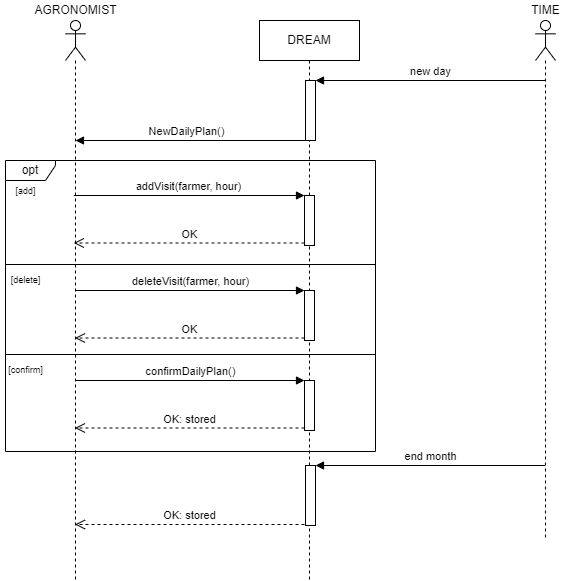

The diagram above was exported from draw.io. Its source (the exported page's mxGraphModel, read from the mxfile embedded in the PNG):
<mxGraphModel dx="1038" dy="489" grid="1" gridSize="10" guides="1" tooltips="1" connect="1" arrows="1" fold="1" page="1" pageScale="1" pageWidth="827" pageHeight="1169" math="0" shadow="0">
  <root>
    <mxCell id="0" />
    <mxCell id="1" parent="0" />
    <mxCell id="6vu8cLmpcr0I7MTEymr4-1" value="" style="shape=umlLifeline;participant=umlActor;perimeter=lifelinePerimeter;whiteSpace=wrap;html=1;container=1;collapsible=0;recursiveResize=0;verticalAlign=top;spacingTop=36;outlineConnect=0;" parent="1" vertex="1">
      <mxGeometry x="120" y="80" width="20" height="560" as="geometry" />
    </mxCell>
    <mxCell id="6vu8cLmpcr0I7MTEymr4-2" value="DREAM" style="shape=umlLifeline;perimeter=lifelinePerimeter;whiteSpace=wrap;html=1;container=1;collapsible=0;recursiveResize=0;outlineConnect=0;" parent="1" vertex="1">
      <mxGeometry x="314" y="80" width="100" height="560" as="geometry" />
    </mxCell>
    <mxCell id="6vu8cLmpcr0I7MTEymr4-6" value="" style="html=1;points=[];perimeter=orthogonalPerimeter;" parent="6vu8cLmpcr0I7MTEymr4-2" vertex="1">
      <mxGeometry x="46" y="60" width="10" height="60" as="geometry" />
    </mxCell>
    <mxCell id="6vu8cLmpcr0I7MTEymr4-16" value="" style="html=1;points=[];perimeter=orthogonalPerimeter;" parent="6vu8cLmpcr0I7MTEymr4-2" vertex="1">
      <mxGeometry x="45" y="175" width="10" height="50" as="geometry" />
    </mxCell>
    <mxCell id="6vu8cLmpcr0I7MTEymr4-19" value="" style="html=1;points=[];perimeter=orthogonalPerimeter;" parent="6vu8cLmpcr0I7MTEymr4-2" vertex="1">
      <mxGeometry x="45" y="270" width="10" height="50" as="geometry" />
    </mxCell>
    <mxCell id="6vu8cLmpcr0I7MTEymr4-22" value="" style="html=1;points=[];perimeter=orthogonalPerimeter;" parent="6vu8cLmpcr0I7MTEymr4-2" vertex="1">
      <mxGeometry x="45" y="360" width="10" height="50" as="geometry" />
    </mxCell>
    <mxCell id="6vu8cLmpcr0I7MTEymr4-28" value="" style="html=1;points=[];perimeter=orthogonalPerimeter;" parent="6vu8cLmpcr0I7MTEymr4-2" vertex="1">
      <mxGeometry x="46" y="445" width="10" height="60" as="geometry" />
    </mxCell>
    <mxCell id="6vu8cLmpcr0I7MTEymr4-31" value="OK: stored" style="html=1;verticalAlign=bottom;endArrow=open;dashed=1;endSize=8;rounded=0;" parent="6vu8cLmpcr0I7MTEymr4-2" target="6vu8cLmpcr0I7MTEymr4-1" edge="1">
      <mxGeometry relative="1" as="geometry">
        <mxPoint x="45" y="504" as="sourcePoint" />
        <mxPoint x="-35" y="504" as="targetPoint" />
      </mxGeometry>
    </mxCell>
    <mxCell id="6vu8cLmpcr0I7MTEymr4-3" value="AGRONOMIST" style="text;html=1;align=center;verticalAlign=middle;resizable=0;points=[];autosize=1;strokeColor=none;fillColor=none;" parent="1" vertex="1">
      <mxGeometry x="80" y="60" width="100" height="20" as="geometry" />
    </mxCell>
    <mxCell id="6vu8cLmpcr0I7MTEymr4-4" value="" style="shape=umlLifeline;participant=umlActor;perimeter=lifelinePerimeter;whiteSpace=wrap;html=1;container=1;collapsible=0;recursiveResize=0;verticalAlign=top;spacingTop=36;outlineConnect=0;" parent="1" vertex="1">
      <mxGeometry x="590" y="80" width="20" height="520" as="geometry" />
    </mxCell>
    <mxCell id="6vu8cLmpcr0I7MTEymr4-5" value="TIME" style="text;html=1;align=center;verticalAlign=middle;resizable=0;points=[];autosize=1;strokeColor=none;fillColor=none;" parent="1" vertex="1">
      <mxGeometry x="580" y="60" width="40" height="20" as="geometry" />
    </mxCell>
    <mxCell id="6vu8cLmpcr0I7MTEymr4-7" value="new day" style="html=1;verticalAlign=bottom;endArrow=block;entryX=1;entryY=0;rounded=0;" parent="1" source="6vu8cLmpcr0I7MTEymr4-4" target="6vu8cLmpcr0I7MTEymr4-6" edge="1">
      <mxGeometry relative="1" as="geometry">
        <mxPoint x="430" y="140" as="sourcePoint" />
      </mxGeometry>
    </mxCell>
    <mxCell id="6vu8cLmpcr0I7MTEymr4-15" value="NewDailyPlan()" style="html=1;verticalAlign=bottom;endArrow=block;entryX=1;entryY=0;rounded=0;" parent="1" edge="1">
      <mxGeometry x="0.0414" relative="1" as="geometry">
        <mxPoint x="359.5" y="200" as="sourcePoint" />
        <mxPoint x="130" y="200" as="targetPoint" />
        <mxPoint x="1" as="offset" />
      </mxGeometry>
    </mxCell>
    <mxCell id="6vu8cLmpcr0I7MTEymr4-18" value="OK" style="html=1;verticalAlign=bottom;endArrow=open;dashed=1;endSize=8;exitX=0;exitY=0.95;rounded=0;" parent="1" source="6vu8cLmpcr0I7MTEymr4-16" edge="1">
      <mxGeometry relative="1" as="geometry">
        <mxPoint x="128.32352941176464" y="302.5" as="targetPoint" />
      </mxGeometry>
    </mxCell>
    <mxCell id="6vu8cLmpcr0I7MTEymr4-17" value="addVisit(farmer, hour)" style="html=1;verticalAlign=bottom;endArrow=block;entryX=0;entryY=0;rounded=0;" parent="1" target="6vu8cLmpcr0I7MTEymr4-16" edge="1">
      <mxGeometry relative="1" as="geometry">
        <mxPoint x="128.32352941176464" y="255" as="sourcePoint" />
      </mxGeometry>
    </mxCell>
    <mxCell id="6vu8cLmpcr0I7MTEymr4-21" value="OK" style="html=1;verticalAlign=bottom;endArrow=open;dashed=1;endSize=8;exitX=0;exitY=0.95;rounded=0;" parent="1" source="6vu8cLmpcr0I7MTEymr4-19" target="6vu8cLmpcr0I7MTEymr4-1" edge="1">
      <mxGeometry relative="1" as="geometry">
        <mxPoint x="290" y="406" as="targetPoint" />
      </mxGeometry>
    </mxCell>
    <mxCell id="6vu8cLmpcr0I7MTEymr4-20" value="deleteVisit(farmer, hour)" style="html=1;verticalAlign=bottom;endArrow=block;entryX=0;entryY=0;rounded=0;" parent="1" source="6vu8cLmpcr0I7MTEymr4-1" target="6vu8cLmpcr0I7MTEymr4-19" edge="1">
      <mxGeometry relative="1" as="geometry">
        <mxPoint x="290" y="330" as="sourcePoint" />
      </mxGeometry>
    </mxCell>
    <mxCell id="6vu8cLmpcr0I7MTEymr4-24" value="OK: stored" style="html=1;verticalAlign=bottom;endArrow=open;dashed=1;endSize=8;exitX=0;exitY=0.95;rounded=0;" parent="1" source="6vu8cLmpcr0I7MTEymr4-22" target="6vu8cLmpcr0I7MTEymr4-1" edge="1">
      <mxGeometry relative="1" as="geometry">
        <mxPoint x="289" y="506" as="targetPoint" />
      </mxGeometry>
    </mxCell>
    <mxCell id="6vu8cLmpcr0I7MTEymr4-23" value="confirmDailyPlan()" style="html=1;verticalAlign=bottom;endArrow=block;entryX=0;entryY=0;rounded=0;" parent="1" source="6vu8cLmpcr0I7MTEymr4-1" target="6vu8cLmpcr0I7MTEymr4-22" edge="1">
      <mxGeometry relative="1" as="geometry">
        <mxPoint x="289" y="430" as="sourcePoint" />
      </mxGeometry>
    </mxCell>
    <mxCell id="6vu8cLmpcr0I7MTEymr4-29" value="end month" style="html=1;verticalAlign=bottom;endArrow=block;entryX=1;entryY=0;rounded=0;" parent="1" source="6vu8cLmpcr0I7MTEymr4-4" target="6vu8cLmpcr0I7MTEymr4-28" edge="1">
      <mxGeometry relative="1" as="geometry">
        <mxPoint x="450" y="340" as="sourcePoint" />
      </mxGeometry>
    </mxCell>
    <mxCell id="6vu8cLmpcr0I7MTEymr4-32" value="opt" style="shape=umlFrame;whiteSpace=wrap;html=1;width=50;height=20;" parent="1" vertex="1">
      <mxGeometry x="60" y="220" width="370" height="291" as="geometry" />
    </mxCell>
    <mxCell id="6vu8cLmpcr0I7MTEymr4-33" value="&lt;font style=&quot;font-size: 9px&quot;&gt;[add]&lt;/font&gt;" style="text;html=1;align=center;verticalAlign=middle;resizable=0;points=[];autosize=1;strokeColor=none;fillColor=none;" parent="1" vertex="1">
      <mxGeometry x="60" y="240" width="40" height="20" as="geometry" />
    </mxCell>
    <mxCell id="6vu8cLmpcr0I7MTEymr4-34" value="" style="line;strokeWidth=1;fillColor=none;align=left;verticalAlign=middle;spacingTop=-1;spacingLeft=3;spacingRight=3;rotatable=0;labelPosition=right;points=[];portConstraint=eastwest;fontSize=9;" parent="1" vertex="1">
      <mxGeometry x="60" y="320" width="370" height="8" as="geometry" />
    </mxCell>
    <mxCell id="6vu8cLmpcr0I7MTEymr4-35" value="" style="line;strokeWidth=1;fillColor=none;align=left;verticalAlign=middle;spacingTop=-1;spacingLeft=3;spacingRight=3;rotatable=0;labelPosition=right;points=[];portConstraint=eastwest;fontSize=9;" parent="1" vertex="1">
      <mxGeometry x="60" y="410" width="370" height="8" as="geometry" />
    </mxCell>
    <mxCell id="6vu8cLmpcr0I7MTEymr4-36" value="[delete]" style="text;html=1;align=center;verticalAlign=middle;resizable=0;points=[];autosize=1;strokeColor=none;fillColor=none;fontSize=9;" parent="1" vertex="1">
      <mxGeometry x="55" y="330" width="50" height="20" as="geometry" />
    </mxCell>
    <mxCell id="6vu8cLmpcr0I7MTEymr4-37" value="[confirm]" style="text;html=1;align=center;verticalAlign=middle;resizable=0;points=[];autosize=1;strokeColor=none;fillColor=none;fontSize=9;" parent="1" vertex="1">
      <mxGeometry x="55" y="420" width="50" height="20" as="geometry" />
    </mxCell>
  </root>
</mxGraphModel>